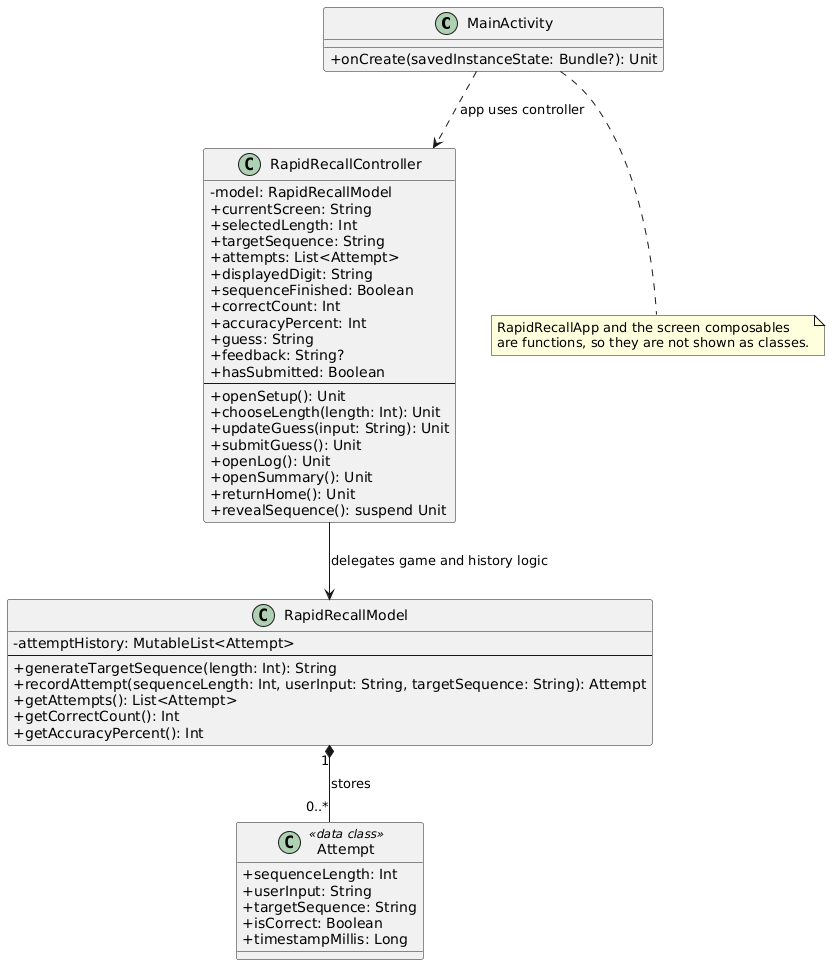

The diagram above was rendered by PlantUML. Its source (embedded in the PNG):
@startuml
skinparam classAttributeIconSize 0

class MainActivity {
  + onCreate(savedInstanceState: Bundle?): Unit
}

class RapidRecallController {
  - model: RapidRecallModel
  + currentScreen: String
  + selectedLength: Int
  + targetSequence: String
  + attempts: List<Attempt>
  + displayedDigit: String
  + sequenceFinished: Boolean
  + correctCount: Int
  + accuracyPercent: Int
  + guess: String
  + feedback: String?
  + hasSubmitted: Boolean
  --
  + openSetup(): Unit
  + chooseLength(length: Int): Unit
  + updateGuess(input: String): Unit
  + submitGuess(): Unit
  + openLog(): Unit
  + openSummary(): Unit
  + returnHome(): Unit
  + revealSequence(): suspend Unit
}

class RapidRecallModel {
  - attemptHistory: MutableList<Attempt>
  --
  + generateTargetSequence(length: Int): String
  + recordAttempt(sequenceLength: Int, userInput: String, targetSequence: String): Attempt
  + getAttempts(): List<Attempt>
  + getCorrectCount(): Int
  + getAccuracyPercent(): Int
}

class Attempt <<data class>> {
  + sequenceLength: Int
  + userInput: String
  + targetSequence: String
  + isCorrect: Boolean
  + timestampMillis: Long
}

MainActivity ..> RapidRecallController : app uses controller
RapidRecallController --> RapidRecallModel : delegates game and history logic
RapidRecallModel "1" *-- "0..*" Attempt : stores

note bottom of MainActivity
  RapidRecallApp and the screen composables
  are functions, so they are not shown as classes.
end note
@enduml